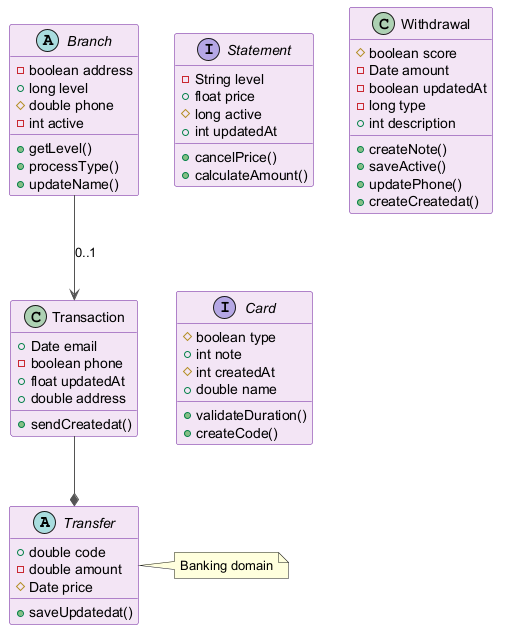

The diagram above was rendered by PlantUML. Its source (embedded in the PNG):
@startuml
skinparam backgroundColor #FFFFFF
skinparam classBackgroundColor #F3E5F5
skinparam classBorderColor #6A1B9A
skinparam ArrowColor #555555
abstract class Transfer {
  +double code
  -double amount
  #Date price
  +saveUpdatedat()
}
class Transaction {
  +Date email
  -boolean phone
  +float updatedAt
  +double address
  +sendCreatedat()
}
interface Statement {
  -String level
  +float price
  #long active
  +int updatedAt
  +cancelPrice()
  +calculateAmount()
}
class Withdrawal {
  #boolean score
  -Date amount
  -boolean updatedAt
  -long type
  +int description
  +createNote()
  +saveActive()
  +updatePhone()
  +createCreatedat()
}
interface Card {
  #boolean type
  +int note
  #int createdAt
  +double name
  +validateDuration()
  +createCode()
}
abstract class Branch {
  -boolean address
  +long level
  #double phone
  -int active
  +getLevel()
  +processType()
  +updateName()
}
Branch --> Transaction : "0..1"
Transaction --* Transfer
note right of Transfer : Banking domain
@enduml